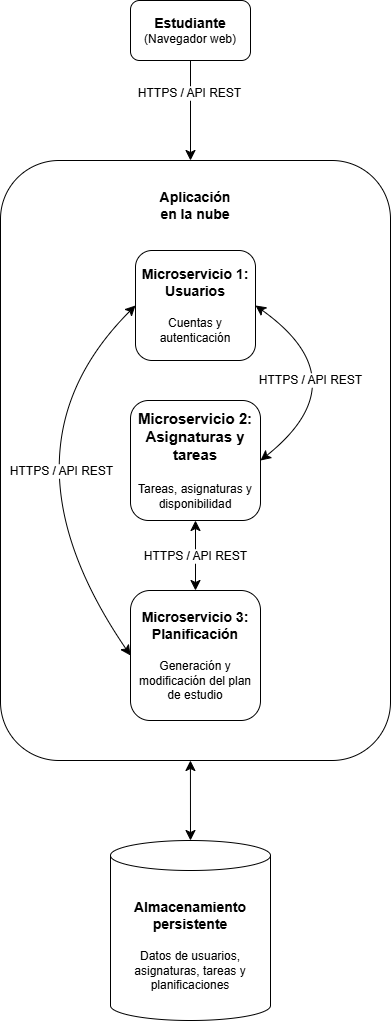

The diagram above was exported from draw.io. Its source (the exported page's mxGraphModel, read from the mxfile embedded in the PNG):
<mxGraphModel dx="1586" dy="2343" grid="1" gridSize="10" guides="1" tooltips="1" connect="1" arrows="1" fold="1" page="1" pageScale="1" pageWidth="827" pageHeight="1169" math="0" shadow="0">
  <root>
    <mxCell id="0" />
    <mxCell id="1" parent="0" />
    <mxCell id="1x0p7TWRFlq_rfdKDfXA-1" parent="1" style="rounded=1;whiteSpace=wrap;html=1;roundedPerimeter=1;" value="&lt;b&gt;&lt;font style=&quot;font-size: 14px;&quot;&gt;Estudiante&lt;/font&gt;&lt;/b&gt;&lt;div&gt;(Navegador web)&lt;/div&gt;" vertex="1">
      <mxGeometry height="60" width="120" x="220" y="-40" as="geometry" />
    </mxCell>
    <mxCell id="1x0p7TWRFlq_rfdKDfXA-2" parent="1" style="rounded=1;whiteSpace=wrap;html=1;roundedPerimeter=1;" value="&lt;div&gt;&lt;br&gt;&lt;/div&gt;" vertex="1">
      <mxGeometry height="600" width="390" x="90" y="120" as="geometry" />
    </mxCell>
    <mxCell id="1x0p7TWRFlq_rfdKDfXA-3" parent="1" style="rounded=1;whiteSpace=wrap;html=1;roundedPerimeter=1;" value="&lt;b&gt;&lt;font style=&quot;font-size: 14px;&quot;&gt;Microservicio 1: Usuarios&lt;/font&gt;&lt;/b&gt;&lt;div&gt;&lt;span style=&quot;font-size: 14px;&quot;&gt;&lt;b&gt;&lt;br&gt;&lt;/b&gt;&lt;/span&gt;&lt;div&gt;Cuentas y autenticación&lt;/div&gt;&lt;/div&gt;" vertex="1">
      <mxGeometry height="110" width="120" x="225" y="210" as="geometry" />
    </mxCell>
    <mxCell id="1x0p7TWRFlq_rfdKDfXA-4" parent="1" style="rounded=1;whiteSpace=wrap;html=1;roundedPerimeter=1;" value="&lt;b&gt;&lt;font style=&quot;font-size: 15px;&quot;&gt;Microservicio 2: Asignaturas y tareas&lt;/font&gt;&lt;/b&gt;&lt;div&gt;&lt;span style=&quot;font-size: 15px;&quot;&gt;&lt;b&gt;&lt;br&gt;&lt;/b&gt;&lt;/span&gt;&lt;div&gt;Tareas, asignaturas y disponibilidad&lt;/div&gt;&lt;/div&gt;" vertex="1">
      <mxGeometry height="120" width="130" x="220" y="360" as="geometry" />
    </mxCell>
    <mxCell id="1x0p7TWRFlq_rfdKDfXA-5" parent="1" style="rounded=1;whiteSpace=wrap;html=1;roundedPerimeter=1;" value="&lt;b&gt;&lt;font style=&quot;font-size: 14px;&quot;&gt;Microservicio 3: Planificación&lt;/font&gt;&lt;/b&gt;&lt;div&gt;&lt;span style=&quot;font-size: 14px;&quot;&gt;&lt;b&gt;&lt;br&gt;&lt;/b&gt;&lt;/span&gt;&lt;div&gt;Generación y modificación del plan de estudio&lt;/div&gt;&lt;/div&gt;" vertex="1">
      <mxGeometry height="130" width="130" x="220" y="550" as="geometry" />
    </mxCell>
    <mxCell id="1x0p7TWRFlq_rfdKDfXA-7" parent="1" style="text;html=1;whiteSpace=wrap;strokeColor=none;fillColor=none;align=center;verticalAlign=middle;rounded=0;" value="&lt;b&gt;&lt;font style=&quot;font-size: 14px;&quot;&gt;Aplicación en la nube&lt;/font&gt;&lt;/b&gt;" vertex="1">
      <mxGeometry height="30" width="60" x="255" y="150" as="geometry" />
    </mxCell>
    <mxCell id="1x0p7TWRFlq_rfdKDfXA-9" edge="1" parent="1" source="1x0p7TWRFlq_rfdKDfXA-1" style="endArrow=classic;html=1;rounded=0;fontSize=12;defaultLabelBackgroundColor=gap;startSize=8;endSize=8;curved=1;exitX=0.5;exitY=1;exitDx=0;exitDy=0;" value="">
      <mxGeometry height="50" relative="1" width="50" as="geometry">
        <mxPoint x="265" y="340" as="sourcePoint" />
        <mxPoint x="280" y="120.00000000000023" as="targetPoint" />
      </mxGeometry>
    </mxCell>
    <mxCell id="1x0p7TWRFlq_rfdKDfXA-10" connectable="0" parent="1x0p7TWRFlq_rfdKDfXA-9" style="edgeLabel;html=1;align=center;verticalAlign=middle;resizable=0;points=[];fontSize=12;defaultLabelBackgroundColor=gap;" value="HTTPS / API REST" vertex="1">
      <mxGeometry relative="1" x="-0.3561" y="-1" as="geometry">
        <mxPoint as="offset" />
      </mxGeometry>
    </mxCell>
    <mxCell id="1x0p7TWRFlq_rfdKDfXA-11" edge="1" parent="1" source="1x0p7TWRFlq_rfdKDfXA-5" style="endArrow=classic;startArrow=classic;html=1;rounded=0;fontSize=12;defaultLabelBackgroundColor=gap;startSize=8;endSize=8;curved=1;exitX=0.5;exitY=0;exitDx=0;exitDy=0;entryX=0.5;entryY=1;entryDx=0;entryDy=0;" target="1x0p7TWRFlq_rfdKDfXA-4" value="">
      <mxGeometry height="50" relative="1" width="50" as="geometry">
        <mxPoint x="270" y="490" as="sourcePoint" />
        <mxPoint x="320" y="440" as="targetPoint" />
      </mxGeometry>
    </mxCell>
    <mxCell id="1x0p7TWRFlq_rfdKDfXA-12" connectable="0" parent="1x0p7TWRFlq_rfdKDfXA-11" style="edgeLabel;html=1;align=center;verticalAlign=middle;resizable=0;points=[];fontSize=12;defaultLabelBackgroundColor=gap;" value="HTTPS / API REST" vertex="1">
      <mxGeometry relative="1" x="-0.1325" y="-1" as="geometry">
        <mxPoint x="-1" y="-5" as="offset" />
      </mxGeometry>
    </mxCell>
    <mxCell id="1x0p7TWRFlq_rfdKDfXA-16" edge="1" parent="1" source="1x0p7TWRFlq_rfdKDfXA-3" style="endArrow=classic;startArrow=classic;html=1;rounded=0;fontSize=12;defaultLabelBackgroundColor=gap;startSize=8;endSize=8;curved=1;exitX=1;exitY=0.5;exitDx=0;exitDy=0;entryX=1;entryY=0.5;entryDx=0;entryDy=0;" target="1x0p7TWRFlq_rfdKDfXA-4" value="">
      <mxGeometry height="50" relative="1" width="50" as="geometry">
        <Array as="points">
          <mxPoint x="450" y="340" />
        </Array>
        <mxPoint x="450" y="410" as="sourcePoint" />
        <mxPoint x="500" y="360" as="targetPoint" />
      </mxGeometry>
    </mxCell>
    <mxCell id="1x0p7TWRFlq_rfdKDfXA-17" connectable="0" parent="1x0p7TWRFlq_rfdKDfXA-16" style="edgeLabel;html=1;align=center;verticalAlign=middle;resizable=0;points=[];fontSize=12;defaultLabelBackgroundColor=gap;" value="HTTPS / API REST" vertex="1">
      <mxGeometry relative="1" x="-0.4394" y="-22" as="geometry">
        <mxPoint x="9" y="15" as="offset" />
      </mxGeometry>
    </mxCell>
    <mxCell id="1x0p7TWRFlq_rfdKDfXA-18" edge="1" parent="1" source="1x0p7TWRFlq_rfdKDfXA-3" style="endArrow=classic;startArrow=classic;html=1;rounded=0;fontSize=12;defaultLabelBackgroundColor=gap;startSize=8;endSize=8;curved=1;exitX=0;exitY=0.5;exitDx=0;exitDy=0;entryX=0;entryY=0.5;entryDx=0;entryDy=0;" target="1x0p7TWRFlq_rfdKDfXA-5" value="">
      <mxGeometry height="50" relative="1" width="50" x="0.5966" y="30.83" as="geometry">
        <Array as="points">
          <mxPoint x="80" y="410" />
        </Array>
        <mxPoint x="120" y="500" as="sourcePoint" />
        <mxPoint x="120" y="610" as="targetPoint" />
      </mxGeometry>
    </mxCell>
    <mxCell id="1x0p7TWRFlq_rfdKDfXA-19" connectable="0" parent="1x0p7TWRFlq_rfdKDfXA-18" style="edgeLabel;html=1;align=center;verticalAlign=middle;resizable=0;points=[];fontSize=12;defaultLabelBackgroundColor=gap;" value="HTTPS / API REST" vertex="1">
      <mxGeometry relative="1" x="0.3052" y="0.07" as="geometry">
        <mxPoint x="19" y="-55" as="offset" />
      </mxGeometry>
    </mxCell>
    <mxCell id="1x0p7TWRFlq_rfdKDfXA-22" parent="1" style="shape=cylinder3;whiteSpace=wrap;html=1;boundedLbl=1;backgroundOutline=1;size=15;" value="" vertex="1">
      <mxGeometry height="180" width="160" x="200" y="800" as="geometry" />
    </mxCell>
    <mxCell id="1x0p7TWRFlq_rfdKDfXA-14" parent="1" style="text;html=1;whiteSpace=wrap;strokeColor=none;fillColor=none;align=center;verticalAlign=middle;rounded=0;" value="&lt;span style=&quot;color: rgb(0, 0, 0);&quot;&gt;&lt;b&gt;&lt;font style=&quot;font-size: 14px;&quot;&gt;Almacenamiento persistente&lt;/font&gt;&lt;/b&gt;&lt;/span&gt;&lt;div&gt;&lt;span style=&quot;font-size: 14px;&quot;&gt;&lt;b&gt;&lt;br&gt;&lt;/b&gt;&lt;/span&gt;&lt;div&gt;&lt;span style=&quot;color: rgb(0, 0, 0);&quot;&gt;Datos de usuarios, asignaturas, tareas y planificaciones&lt;/span&gt;&lt;/div&gt;&lt;/div&gt;" vertex="1">
      <mxGeometry height="30" width="60" x="250" y="890" as="geometry" />
    </mxCell>
    <mxCell id="1x0p7TWRFlq_rfdKDfXA-25" edge="1" parent="1" source="1x0p7TWRFlq_rfdKDfXA-2" style="endArrow=classic;startArrow=classic;html=1;rounded=0;fontSize=12;defaultLabelBackgroundColor=gap;startSize=8;endSize=8;curved=1;exitX=0.487;exitY=1;exitDx=0;exitDy=0;entryX=0.5;entryY=0;entryDx=0;entryDy=0;entryPerimeter=0;" target="1x0p7TWRFlq_rfdKDfXA-22" value="">
      <mxGeometry height="50" relative="1" width="50" as="geometry">
        <mxPoint x="540" y="660" as="sourcePoint" />
        <mxPoint x="590" y="610" as="targetPoint" />
      </mxGeometry>
    </mxCell>
  </root>
</mxGraphModel>